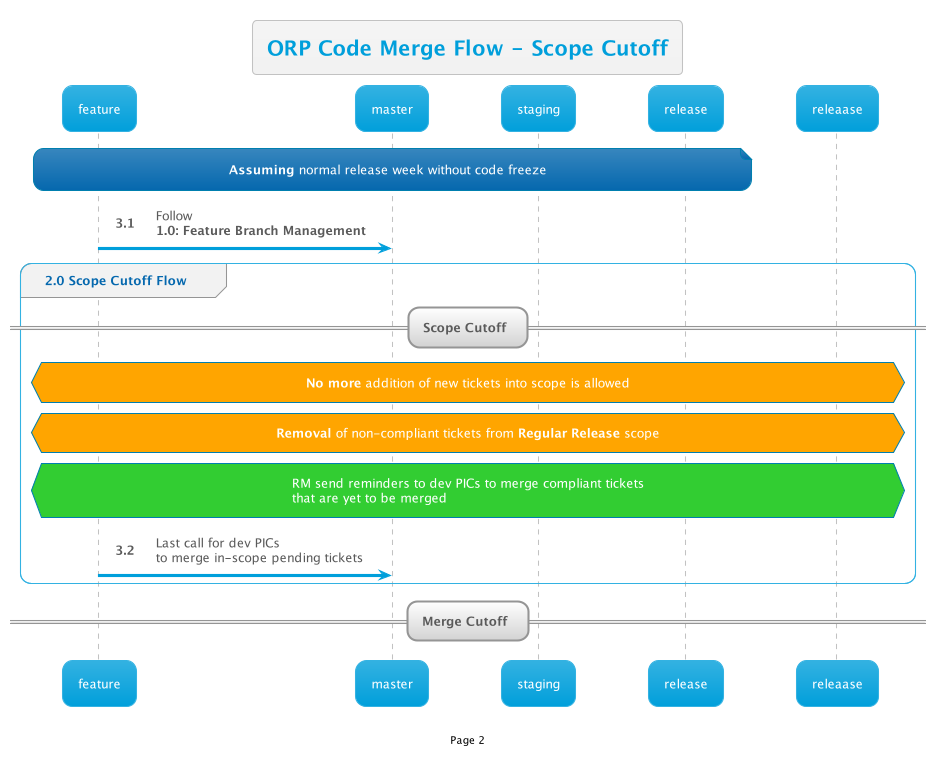

The diagram above was rendered by PlantUML. Its source (embedded in the PNG):
@startuml
!$AutonumStart = 2
!include __init__

title ORP Code Merge Flow - Scope Cutoff

note over feature,release: <b>Assuming</b> normal release week without code freeze

autonumber inc A
    feature->master: Follow\n<b>1.0: Feature Branch Management</b>
group 2.0 Scope Cutoff Flow
    == Scope Cutoff ==
    hnote over feature,releaase #Orange: <b>No more</b> addition of new tickets into scope is allowed
    hnote over feature,releaase #Orange: <b>Removal</b> of non-compliant tickets from <b>Regular Release</b> scope
    hnote over feature,releaase #LimeGreen: RM send reminders to dev PICs to merge compliant tickets\nthat are yet to be merged

    feature->master: Last call for dev PICs\nto merge in-scope pending tickets
end

== Merge Cutoff ==
@enduml